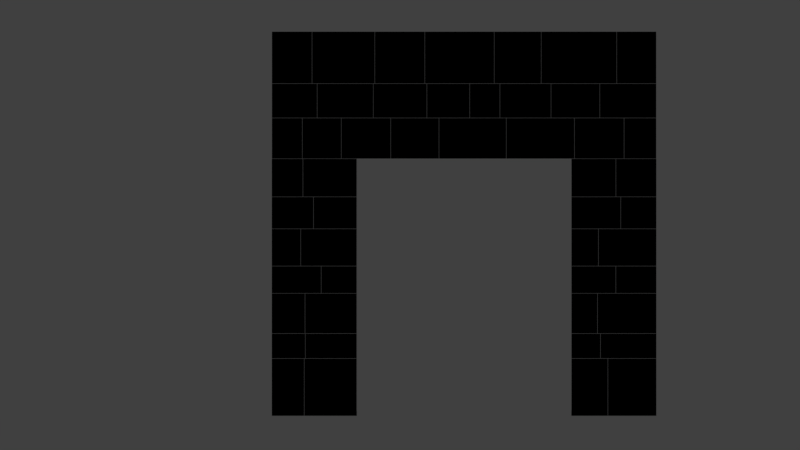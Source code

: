 # Source: Castleworks_Arch_Square.blend  (saved by Blender 2.79.0; exported with 4.5.12 LTS)
import bpy
from mathutils import Matrix  # noqa: F401  (used for matrix-valued properties, if any)

bpy.ops.wm.read_factory_settings(use_empty=True)
scene = bpy.context.scene
scene.name = 'Scene'

# ---- collections
col_collection_1 = bpy.data.collections.new('Collection 1'); scene.collection.children.link(col_collection_1)

# ---- materials (node trees are filled in below, after node groups)
mat_material_002 = bpy.data.materials.new('Material.002')
mat_material_002.alpha_threshold = 0.0
mat_material_002.diffuse_color = (0.0, 0.0, 0.0, 1.0)
mat_material_002.roughness = 0.5

# ---- material node trees

# ---- world
world_world = bpy.data.worlds.new('World'); scene.world = world_world
world_world.color = (0.05088, 0.05088, 0.05088)
world_world.use_sun_shadow = False
world_world.sun_shadow_jitter_overblur = 0.0
world_world.cycles.sampling_method = 'MANUAL'

# ---- cameras
cam_camera = bpy.data.cameras.new('Camera')
cam_camera.type = 'ORTHO'
cam_camera.clip_end = 100.0
cam_camera.lens = 35.0
cam_camera.sensor_width = 32.0
cam_camera.sensor_height = 18.0
cam_camera.ortho_scale = 31.21
cam_camera.dof.focus_distance = 0.0

# ---- lights
light_lamp = bpy.data.lights.new('Lamp', 'POINT')
light_lamp.transmission_factor = 0.0
light_lamp.cutoff_distance = 30.0
light_lamp.energy = 100.0
light_lamp.shadow_buffer_clip_start = 1.001
light_lamp.shadow_soft_size = 0.1
light_lamp.shadow_maximum_resolution = 0.006
light_lamp.use_absolute_resolution = True

# ---- meshes
me_wall_005 = bpy.data.meshes.new('Wall.005')
me_wall_005.from_pydata([(-1.685, -0.9963, 0.005), (-1.685, 0.9963, 0.005), (-1.685, 0.9963, 0.205), (-1.685, -0.9963, 0.205), (-1.695, -0.9963, 0.005), (-1.695, 0.9963, 0.005), (-1.695, 0.9963, 0.205), (-1.695, -0.9963, 0.205), (-5.0, -1.012, 0.005), (-5.0, 1.012, 0.005), (-5.0, 1.012, 2.237), (-5.0, -1.012, 2.237), (-3.742, -1.012, 0.005), (-3.742, 1.012, 0.005), (-3.742, 1.012, 2.237), (-3.742, -1.012, 2.237), (-3.732, -1.018, 0.005), (-3.732, 1.018, 0.005), (-3.732, 1.018, 2.237), (-3.732, -1.018, 2.237), (-1.94, -1.018, 0.005), (-1.69, 1.018, 0.005), (-1.69, 1.018, 2.237), (-1.94, -1.018, 2.237), (6.695, -1.008, 0.005), (6.695, 1.008, 0.005), (6.695, 1.008, 0.205), (6.695, -1.008, 0.205), (6.685, -1.008, 0.005), (6.685, 1.008, 0.005), (6.685, 1.008, 0.205), (6.685, -1.008, 0.205), (6.94, -0.9913, 0.005), (6.69, 0.9913, 0.005), (6.69, 0.9913, 2.237), (6.94, -0.9913, 2.237), (8.105, -0.9913, 0.005), (8.105, 0.9913, 0.005), (8.105, 0.9913, 2.237), (8.105, -0.9913, 2.237), (8.115, -0.9533, 0.005), (8.115, 0.9533, 0.005), (8.115, 0.9533, 2.237), (8.115, -0.9533, 2.237), (10.0, -0.9533, 0.005), (10.0, 0.9533, 0.005), (10.0, 0.9533, 2.237), (10.0, -0.9533, 2.237), (-5.0, -0.9821, 2.247), (-5.0, 0.9821, 2.247), (-5.0, 0.9821, 3.21), (-5.0, -0.9821, 3.21), (-3.7, -0.9821, 2.247), (-3.7, 0.9821, 2.247), (-3.7, 0.9821, 3.21), (-3.7, -0.9821, 3.21), (-3.69, -0.9908, 2.247), (-3.69, 0.9908, 2.247), (-3.69, 0.9908, 3.21), (-3.69, -0.9908, 3.21), (-1.94, -0.9908, 2.247), (-1.69, 0.9908, 2.247), (-1.69, 0.9908, 3.21), (-1.94, -0.9908, 3.21), (6.94, -1.046, 2.247), (6.69, 1.046, 2.247), (6.69, 1.046, 3.21), (6.94, -1.046, 3.21), (7.817, -1.046, 2.247), (7.817, 1.046, 2.247), (7.817, 1.046, 3.21), (7.817, -1.046, 3.21), (7.827, -1.043, 2.247), (7.827, 1.043, 2.247), (7.827, 1.043, 3.21), (7.827, -1.043, 3.21), (10.0, -1.043, 2.247), (10.0, 1.043, 2.247), (10.0, 1.043, 3.21), (10.0, -1.043, 3.21), (-5.0, -0.9858, 3.22), (-5.0, 0.9858, 3.22), (-5.0, 0.9858, 4.778), (-5.0, -0.9858, 4.778), (-3.711, -0.9858, 3.22), (-3.711, 0.9858, 3.22), (-3.711, 0.9858, 4.778), (-3.711, -0.9858, 4.778), (-3.701, -0.9714, 3.22), (-3.701, 0.9714, 3.22), (-3.701, 0.9714, 4.778), (-3.701, -0.9714, 4.778), (-1.94, -0.9714, 3.22), (-1.69, 0.9714, 3.22), (-1.69, 0.9714, 4.778), (-1.94, -0.9714, 4.778), (6.94, -0.9738, 3.22), (6.69, 0.9738, 3.22), (6.69, 0.9738, 4.778), (6.94, -0.9738, 4.778), (7.699, -0.9738, 3.22), (7.699, 0.9738, 3.22), (7.699, 0.9738, 4.778), (7.699, -0.9738, 4.778), (7.709, -1.005, 3.22), (7.709, 1.005, 3.22), (7.709, 1.005, 4.778), (7.709, -1.005, 4.778), (10.0, -1.005, 3.22), (10.0, 1.005, 3.22), (10.0, 1.005, 4.778), (10.0, -1.005, 4.778), (-5.0, -1.019, 4.788), (-5.0, 1.019, 4.788), (-5.0, 1.019, 5.841), (-5.0, -1.019, 5.841), (-3.079, -1.019, 4.788), (-3.079, 1.019, 4.788), (-3.079, 1.019, 5.841), (-3.079, -1.019, 5.841), (-3.069, -0.9992, 4.788), (-3.069, 0.9992, 4.788), (-3.069, 0.9992, 5.841), (-3.069, -0.9992, 5.841), (-1.94, -0.9992, 4.788), (-1.69, 0.9992, 4.788), (-1.69, 0.9992, 5.841), (-1.94, -0.9992, 5.841), (6.94, -0.9664, 4.788), (6.69, 0.9664, 4.788), (6.69, 0.9664, 5.841), (6.94, -0.9664, 5.841), (8.415, -0.9664, 4.788), (8.415, 0.9664, 4.788), (8.415, 0.9664, 5.841), (8.415, -0.9664, 5.841), (8.425, -1.011, 4.788), (8.425, 1.011, 4.788), (8.425, 1.011, 5.841), (8.425, -1.011, 5.841), (10.0, -1.011, 4.788), (10.0, 1.011, 4.788), (10.0, 1.011, 5.841), (10.0, -1.011, 5.841), (-5.0, -1.004, 5.851), (-5.0, 1.004, 5.851), (-5.0, 1.004, 7.295), (-5.0, -1.004, 7.295), (-3.878, -1.004, 5.851), (-3.878, 1.004, 5.851), (-3.878, 1.004, 7.295), (-3.878, -1.004, 7.295), (-3.868, -1.047, 5.851), (-3.868, 1.047, 5.851), (-3.868, 1.047, 7.295), (-3.868, -1.047, 7.295), (-1.94, -1.047, 5.851), (-1.69, 1.047, 5.851), (-1.69, 1.047, 7.295), (-1.94, -1.047, 7.295), (6.94, -0.9639, 5.851), (6.69, 0.9639, 5.851), (6.69, 0.9639, 7.295), (6.94, -0.9639, 7.295), (7.736, -0.9639, 5.851), (7.736, 0.9639, 5.851), (7.736, 0.9639, 7.295), (7.736, -0.9639, 7.295), (7.746, -1.03, 5.851), (7.746, 1.03, 5.851), (7.746, 1.03, 7.295), (7.746, -1.03, 7.295), (10.0, -1.03, 5.851), (10.0, 1.03, 5.851), (10.0, 1.03, 7.295), (10.0, -1.03, 7.295), (-5.0, -0.9813, 7.305), (-5.0, 0.9813, 7.305), (-5.0, 0.9813, 8.543), (-5.0, -0.9813, 8.543), (-3.379, -0.9813, 7.305), (-3.379, 0.9813, 7.305), (-3.379, 0.9813, 8.543), (-3.379, -0.9813, 8.543), (-3.369, -1.046, 7.305), (-3.369, 1.046, 7.305), (-3.369, 1.046, 8.543), (-3.369, -1.046, 8.543), (-1.94, -1.046, 7.305), (-1.69, 1.046, 7.305), (-1.69, 1.046, 8.543), (-1.94, -1.046, 8.543), (6.94, -0.9847, 7.305), (6.69, 0.9847, 7.305), (6.69, 0.9847, 8.543), (6.94, -0.9847, 8.543), (8.607, -0.9847, 7.305), (8.607, 0.9847, 7.305), (8.607, 0.9847, 8.543), (8.607, -0.9847, 8.543), (8.617, -0.9895, 7.305), (8.617, 0.9895, 7.305), (8.617, 0.9895, 8.543), (8.617, -0.9895, 8.543), (10.0, -0.9895, 7.305), (10.0, 0.9895, 7.305), (10.0, 0.9895, 8.543), (10.0, -0.9895, 8.543), (-5.0, -0.9921, 8.553), (-5.0, 0.9921, 8.553), (-5.0, 0.9921, 10.03), (-5.0, -0.9921, 10.03), (-3.792, -0.9921, 8.553), (-3.792, 0.9921, 8.553), (-3.792, 0.9921, 10.03), (-3.792, -0.9921, 10.03), (-3.782, -0.9614, 8.553), (-3.782, 0.9614, 8.553), (-3.782, 0.9614, 10.03), (-3.782, -0.9614, 10.03), (-1.94, -0.9614, 8.553), (-1.69, 0.9614, 8.553), (-1.69, 0.9614, 10.03), (-1.94, -0.9614, 10.03), (6.94, -1.021, 8.553), (6.69, 1.021, 8.553), (6.69, 1.021, 10.03), (6.94, -1.021, 10.03), (8.418, -1.021, 8.553), (8.418, 1.021, 8.553), (8.418, 1.021, 10.03), (8.418, -1.021, 10.03), (8.428, -1.018, 8.553), (8.428, 1.018, 8.553), (8.428, 1.018, 10.03), (8.428, -1.018, 10.03), (10.0, -1.018, 8.553), (10.0, 1.018, 8.553), (10.0, 1.018, 10.03), (10.0, -1.018, 10.03), (-4.995, -1.042, 10.04), (-4.995, 1.042, 10.04), (-4.995, 1.042, 11.62), (-4.995, -1.042, 11.62), (-3.816, -1.042, 10.04), (-3.816, 1.042, 10.04), (-3.816, 1.042, 11.62), (-3.816, -1.042, 11.62), (8.747, -0.9717, 10.04), (8.747, 0.9717, 10.04), (8.747, 0.9717, 11.62), (8.747, -0.9717, 11.62), (9.995, -0.9717, 10.04), (9.995, 0.9717, 10.04), (9.995, 0.9717, 11.62), (9.995, -0.9717, 11.62), (-3.806, -0.954, 10.04), (-3.806, 0.954, 10.04), (-3.806, 0.954, 11.62), (-3.806, -0.954, 11.62), (-2.296, -0.954, 10.04), (-2.296, 0.954, 10.04), (-2.296, 0.954, 11.62), (-2.296, -0.954, 11.62), (-2.286, -0.9771, 10.04), (-2.286, 0.9771, 10.04), (-2.286, 0.9771, 11.62), (-2.286, -0.9771, 11.62), (-0.3668, -0.9771, 10.04), (-0.3668, 0.9771, 10.04), (-0.3668, 0.9771, 11.62), (-0.3668, -0.9771, 11.62), (-0.3568, -1.039, 10.04), (-0.3568, 1.039, 10.04), (-0.3568, 1.039, 11.62), (-0.3568, -1.039, 11.62), (1.516, -1.039, 10.04), (1.516, 1.039, 10.04), (1.516, 1.039, 11.62), (1.516, -1.039, 11.62), (1.526, -0.9963, 10.04), (1.526, 0.9963, 10.04), (1.526, 0.9963, 11.62), (1.526, -0.9963, 11.62), (4.141, -0.9963, 10.04), (4.141, 0.9963, 10.04), (4.141, 0.9963, 11.62), (4.141, -0.9963, 11.62), (4.151, -0.9687, 10.04), (4.151, 0.9687, 10.04), (4.151, 0.9687, 11.62), (4.151, -0.9687, 11.62), (6.801, -0.9687, 10.04), (6.801, 0.9687, 10.04), (6.801, 0.9687, 11.62), (6.801, -0.9687, 11.62), (6.811, -0.9615, 10.04), (6.811, 0.9615, 10.04), (6.811, 0.9615, 11.62), (6.811, -0.9615, 11.62), (8.737, -0.9615, 10.04), (8.737, 0.9615, 10.04), (8.737, 0.9615, 11.62), (8.737, -0.9615, 11.62), (-4.995, -1.011, 11.63), (-4.995, 1.011, 11.63), (-4.995, 1.011, 12.96), (-4.995, -1.011, 12.96), (-3.236, -1.011, 11.63), (-3.236, 1.011, 11.63), (-3.236, 1.011, 12.96), (-3.236, -1.011, 12.96), (7.799, -0.9548, 11.63), (7.799, 0.9548, 11.63), (7.799, 0.9548, 12.96), (7.799, -0.9548, 12.96), (9.995, -0.9548, 11.63), (9.995, 0.9548, 11.63), (9.995, 0.9548, 12.96), (9.995, -0.9548, 12.96), (-3.226, -0.9713, 11.63), (-3.226, 0.9713, 11.63), (-3.226, 0.9713, 12.96), (-3.226, -0.9713, 12.96), (-1.047, -0.9713, 11.63), (-1.047, 0.9713, 11.63), (-1.047, 0.9713, 12.96), (-1.047, -0.9713, 12.96), (-1.037, -0.9562, 11.63), (-1.037, 0.9562, 11.63), (-1.037, 0.9562, 12.96), (-1.037, -0.9562, 12.96), (1.044, -0.9562, 11.63), (1.044, 0.9562, 11.63), (1.044, 0.9562, 12.96), (1.044, -0.9562, 12.96), (1.054, -0.969, 11.63), (1.054, 0.969, 11.63), (1.054, 0.969, 12.96), (1.054, -0.969, 12.96), (2.714, -0.969, 11.63), (2.714, 0.969, 11.63), (2.714, 0.969, 12.96), (2.714, -0.969, 12.96), (2.724, -1.043, 11.63), (2.724, 1.043, 11.63), (2.724, 1.043, 12.96), (2.724, -1.043, 12.96), (3.893, -1.043, 11.63), (3.893, 1.043, 11.63), (3.893, 1.043, 12.96), (3.893, -1.043, 12.96), (3.903, -0.9676, 11.63), (3.903, 0.9676, 11.63), (3.903, 0.9676, 12.96), (3.903, -0.9676, 12.96), (5.887, -0.9676, 11.63), (5.887, 0.9676, 11.63), (5.887, 0.9676, 12.96), (5.887, -0.9676, 12.96), (5.897, -0.9915, 11.63), (5.897, 0.9915, 11.63), (5.897, 0.9915, 12.96), (5.897, -0.9915, 12.96), (7.789, -0.9915, 11.63), (7.789, 0.9915, 11.63), (7.789, 0.9915, 12.96), (7.789, -0.9915, 12.96), (-4.995, -1.017, 12.97), (-4.995, 1.017, 12.97), (-4.995, 1.017, 14.99), (-4.995, -1.017, 14.99), (-3.437, -1.017, 12.97), (-3.437, 1.017, 12.97), (-3.437, 1.017, 14.99), (-3.437, -1.017, 14.99), (8.46, -1.004, 12.97), (8.46, 1.004, 12.97), (8.46, 1.004, 14.99), (8.46, -1.004, 14.99), (9.995, -1.004, 12.97), (9.995, 1.004, 12.97), (9.995, 1.004, 14.99), (9.995, -1.004, 14.99), (-3.427, -1.027, 12.97), (-3.427, 1.027, 12.97), (-3.427, 1.027, 14.99), (-3.427, -1.027, 14.99), (-0.9886, -1.027, 12.97), (-0.9886, 1.027, 12.97), (-0.9886, 1.027, 14.99), (-0.9886, -1.027, 14.99), (-0.9786, -1.045, 12.97), (-0.9786, 1.045, 12.97), (-0.9786, 1.045, 14.99), (-0.9786, -1.045, 14.99), (0.9628, -1.045, 12.97), (0.9628, 1.045, 12.97), (0.9628, 1.045, 14.99), (0.9628, -1.045, 14.99), (0.9728, -0.9529, 12.97), (0.9728, 0.9529, 12.97), (0.9728, 0.9529, 14.99), (0.9728, -0.9529, 14.99), (3.671, -0.9529, 12.97), (3.671, 0.9529, 12.97), (3.671, 0.9529, 14.99), (3.671, -0.9529, 14.99), (3.681, -0.9872, 12.97), (3.681, 0.9872, 12.97), (3.681, 0.9872, 14.99), (3.681, -0.9872, 14.99), (5.504, -0.9872, 12.97), (5.504, 0.9872, 12.97), (5.504, 0.9872, 14.99), (5.504, -0.9872, 14.99), (5.514, -1.028, 12.97), (5.514, 1.028, 12.97), (5.514, 1.028, 14.99), (5.514, -1.028, 14.99), (8.45, -1.028, 12.97), (8.45, 1.028, 12.97), (8.45, 1.028, 14.99), (8.45, -1.028, 14.99)], [], [(0, 3, 2, 1), (0, 1, 5, 4), (1, 2, 6, 5), (2, 3, 7, 6), (3, 0, 4, 7), (4, 5, 6, 7), (8, 11, 10, 9), (8, 9, 13, 12), (9, 10, 14, 13), (10, 11, 15, 14), (11, 8, 12, 15), (12, 13, 14, 15), (16, 19, 18, 17), (16, 17, 21, 20), (17, 18, 22, 21), (18, 19, 23, 22), (19, 16, 20, 23), (20, 21, 22, 23), (24, 27, 26, 25), (24, 25, 29, 28), (25, 26, 30, 29), (26, 27, 31, 30), (27, 24, 28, 31), (28, 29, 30, 31), (32, 35, 34, 33), (32, 33, 37, 36), (33, 34, 38, 37), (34, 35, 39, 38), (35, 32, 36, 39), (36, 37, 38, 39), (40, 43, 42, 41), (40, 41, 45, 44), (41, 42, 46, 45), (42, 43, 47, 46), (43, 40, 44, 47), (44, 45, 46, 47), (48, 51, 50, 49), (48, 49, 53, 52), (49, 50, 54, 53), (50, 51, 55, 54), (51, 48, 52, 55), (52, 53, 54, 55), (56, 59, 58, 57), (56, 57, 61, 60), (57, 58, 62, 61), (58, 59, 63, 62), (59, 56, 60, 63), (60, 61, 62, 63), (64, 67, 66, 65), (64, 65, 69, 68), (65, 66, 70, 69), (66, 67, 71, 70), (67, 64, 68, 71), (68, 69, 70, 71), (72, 75, 74, 73), (72, 73, 77, 76), (73, 74, 78, 77), (74, 75, 79, 78), (75, 72, 76, 79), (76, 77, 78, 79), (80, 83, 82, 81), (80, 81, 85, 84), (81, 82, 86, 85), (82, 83, 87, 86), (83, 80, 84, 87), (84, 85, 86, 87), (88, 91, 90, 89), (88, 89, 93, 92), (89, 90, 94, 93), (90, 91, 95, 94), (91, 88, 92, 95), (92, 93, 94, 95), (96, 99, 98, 97), (96, 97, 101, 100), (97, 98, 102, 101), (98, 99, 103, 102), (99, 96, 100, 103), (100, 101, 102, 103), (104, 107, 106, 105), (104, 105, 109, 108), (105, 106, 110, 109), (106, 107, 111, 110), (107, 104, 108, 111), (108, 109, 110, 111), (112, 115, 114, 113), (112, 113, 117, 116), (113, 114, 118, 117), (114, 115, 119, 118), (115, 112, 116, 119), (116, 117, 118, 119), (120, 123, 122, 121), (120, 121, 125, 124), (121, 122, 126, 125), (122, 123, 127, 126), (123, 120, 124, 127), (124, 125, 126, 127), (128, 131, 130, 129), (128, 129, 133, 132), (129, 130, 134, 133), (130, 131, 135, 134), (131, 128, 132, 135), (132, 133, 134, 135), (136, 139, 138, 137), (136, 137, 141, 140), (137, 138, 142, 141), (138, 139, 143, 142), (139, 136, 140, 143), (140, 141, 142, 143), (144, 147, 146, 145), (144, 145, 149, 148), (145, 146, 150, 149), (146, 147, 151, 150), (147, 144, 148, 151), (148, 149, 150, 151), (152, 155, 154, 153), (152, 153, 157, 156), (153, 154, 158, 157), (154, 155, 159, 158), (155, 152, 156, 159), (156, 157, 158, 159), (160, 163, 162, 161), (160, 161, 165, 164), (161, 162, 166, 165), (162, 163, 167, 166), (163, 160, 164, 167), (164, 165, 166, 167), (168, 171, 170, 169), (168, 169, 173, 172), (169, 170, 174, 173), (170, 171, 175, 174), (171, 168, 172, 175), (172, 173, 174, 175), (176, 179, 178, 177), (176, 177, 181, 180), (177, 178, 182, 181), (178, 179, 183, 182), (179, 176, 180, 183), (180, 181, 182, 183), (184, 187, 186, 185), (184, 185, 189, 188), (185, 186, 190, 189), (186, 187, 191, 190), (187, 184, 188, 191), (188, 189, 190, 191), (192, 195, 194, 193), (192, 193, 197, 196), (193, 194, 198, 197), (194, 195, 199, 198), (195, 192, 196, 199), (196, 197, 198, 199), (200, 203, 202, 201), (200, 201, 205, 204), (201, 202, 206, 205), (202, 203, 207, 206), (203, 200, 204, 207), (204, 205, 206, 207), (208, 211, 210, 209), (208, 209, 213, 212), (209, 210, 214, 213), (210, 211, 215, 214), (211, 208, 212, 215), (212, 213, 214, 215), (216, 219, 218, 217), (216, 217, 221, 220), (217, 218, 222, 221), (218, 219, 223, 222), (219, 216, 220, 223), (220, 221, 222, 223), (224, 227, 226, 225), (224, 225, 229, 228), (225, 226, 230, 229), (226, 227, 231, 230), (227, 224, 228, 231), (228, 229, 230, 231), (232, 235, 234, 233), (232, 233, 237, 236), (233, 234, 238, 237), (234, 235, 239, 238), (235, 232, 236, 239), (236, 237, 238, 239), (240, 243, 242, 241), (240, 241, 245, 244), (241, 242, 246, 245), (242, 243, 247, 246), (243, 240, 244, 247), (244, 245, 246, 247), (248, 251, 250, 249), (248, 249, 253, 252), (249, 250, 254, 253), (250, 251, 255, 254), (251, 248, 252, 255), (252, 253, 254, 255), (256, 259, 258, 257), (256, 257, 261, 260), (257, 258, 262, 261), (258, 259, 263, 262), (259, 256, 260, 263), (260, 261, 262, 263), (264, 267, 266, 265), (264, 265, 269, 268), (265, 266, 270, 269), (266, 267, 271, 270), (267, 264, 268, 271), (268, 269, 270, 271), (272, 275, 274, 273), (272, 273, 277, 276), (273, 274, 278, 277), (274, 275, 279, 278), (275, 272, 276, 279), (276, 277, 278, 279), (280, 283, 282, 281), (280, 281, 285, 284), (281, 282, 286, 285), (282, 283, 287, 286), (283, 280, 284, 287), (284, 285, 286, 287), (288, 291, 290, 289), (288, 289, 293, 292), (289, 290, 294, 293), (290, 291, 295, 294), (291, 288, 292, 295), (292, 293, 294, 295), (296, 299, 298, 297), (296, 297, 301, 300), (297, 298, 302, 301), (298, 299, 303, 302), (299, 296, 300, 303), (300, 301, 302, 303), (304, 307, 306, 305), (304, 305, 309, 308), (305, 306, 310, 309), (306, 307, 311, 310), (307, 304, 308, 311), (308, 309, 310, 311), (312, 315, 314, 313), (312, 313, 317, 316), (313, 314, 318, 317), (314, 315, 319, 318), (315, 312, 316, 319), (316, 317, 318, 319), (320, 323, 322, 321), (320, 321, 325, 324), (321, 322, 326, 325), (322, 323, 327, 326), (323, 320, 324, 327), (324, 325, 326, 327), (328, 331, 330, 329), (328, 329, 333, 332), (329, 330, 334, 333), (330, 331, 335, 334), (331, 328, 332, 335), (332, 333, 334, 335), (336, 339, 338, 337), (336, 337, 341, 340), (337, 338, 342, 341), (338, 339, 343, 342), (339, 336, 340, 343), (340, 341, 342, 343), (344, 347, 346, 345), (344, 345, 349, 348), (345, 346, 350, 349), (346, 347, 351, 350), (347, 344, 348, 351), (348, 349, 350, 351), (352, 355, 354, 353), (352, 353, 357, 356), (353, 354, 358, 357), (354, 355, 359, 358), (355, 352, 356, 359), (356, 357, 358, 359), (360, 363, 362, 361), (360, 361, 365, 364), (361, 362, 366, 365), (362, 363, 367, 366), (363, 360, 364, 367), (364, 365, 366, 367), (368, 371, 370, 369), (368, 369, 373, 372), (369, 370, 374, 373), (370, 371, 375, 374), (371, 368, 372, 375), (372, 373, 374, 375), (376, 379, 378, 377), (376, 377, 381, 380), (377, 378, 382, 381), (378, 379, 383, 382), (379, 376, 380, 383), (380, 381, 382, 383), (384, 387, 386, 385), (384, 385, 389, 388), (385, 386, 390, 389), (386, 387, 391, 390), (387, 384, 388, 391), (388, 389, 390, 391), (392, 395, 394, 393), (392, 393, 397, 396), (393, 394, 398, 397), (394, 395, 399, 398), (395, 392, 396, 399), (396, 397, 398, 399), (400, 403, 402, 401), (400, 401, 405, 404), (401, 402, 406, 405), (402, 403, 407, 406), (403, 400, 404, 407), (404, 405, 406, 407), (408, 411, 410, 409), (408, 409, 413, 412), (409, 410, 414, 413), (410, 411, 415, 414), (411, 408, 412, 415), (412, 413, 414, 415), (416, 419, 418, 417), (416, 417, 421, 420), (417, 418, 422, 421), (418, 419, 423, 422), (419, 416, 420, 423), (420, 421, 422, 423)])
_uv = me_wall_005.uv_layers.new(name='UVMap')
_uv.uv.foreach_set('vector', [0.06017, 0.63, 0.05422, 0.63, 0.05422, 0.5708, 0.06017, 0.5708, 0.1783, 0.1674, 0.1783, 0.2265, 0.1781, 0.2265, 0.1781, 0.1674, 0.123, 0.08607, 0.123, 0.08013, 0.1233, 0.08013, 0.1233, 0.08607, 0.1786, 0.1674, 0.1786, 0.2265, 0.1783, 0.2265, 0.1783, 0.1674, 0.1236, 0.08013, 0.1236, 0.08607, 0.1233, 0.08607, 0.1233, 0.08013, 0.06204, 0.3846, 0.06204, 0.4437, 0.05609, 0.4437, 0.05609, 0.3846, 0.359, 0.3716, 0.359, 0.3053, 0.4192, 0.3053, 0.4192, 0.3716, 0.8931, 0.5082, 0.8931, 0.5683, 0.8557, 0.5683, 0.8557, 0.5082, 0.8236, 0.08157, 0.8236, 0.1479, 0.7862, 0.1479, 0.7862, 0.08157, 0.8879, 0.1524, 0.8879, 0.2126, 0.8504, 0.2126, 0.8504, 0.1524, 0.8229, 0.0, 0.8229, 0.06628, 0.7855, 0.06628, 0.7855, 7.08e-09, 0.419, 0.2312, 0.3588, 0.2312, 0.3588, 0.1649, 0.419, 0.1649, 0.1208, 0.3807, 0.1208, 0.3144, 0.1813, 0.3144, 0.1813, 0.3807, 0.2981, 0.4987, 0.2375, 0.4987, 0.2375, 0.438, 0.2981, 0.4455, 0.2982, 0.3716, 0.2982, 0.3053, 0.359, 0.3053, 0.359, 0.3716, 0.3588, 0.4943, 0.2982, 0.4943, 0.2982, 0.4411, 0.3588, 0.4337, 0.2353, 0.2475, 0.2353, 0.3138, 0.182, 0.3138, 0.182, 0.2475, 0.2375, 0.3097, 0.2982, 0.3097, 0.2982, 0.376, 0.2375, 0.376, 0.3663, 0.4315, 0.3604, 0.4315, 0.3604, 0.3716, 0.3663, 0.3716, 0.1778, 0.1674, 0.1778, 0.2272, 0.1775, 0.2272, 0.1775, 0.1674, 0.1227, 0.08607, 0.1227, 0.08013, 0.123, 0.08013, 0.123, 0.08607, 0.1781, 0.1674, 0.1781, 0.2272, 0.1778, 0.2272, 0.1778, 0.1674, 0.1227, 0.08013, 0.1227, 0.08607, 0.1224, 0.08607, 0.1224, 0.08013, 0.3723, 0.3716, 0.3723, 0.4315, 0.3663, 0.4315, 0.3663, 0.3716, 0.1204, 0.2531, 0.1204, 0.3194, 0.06128, 0.3194, 0.06128, 0.2531, 0.7939, 0.8176, 0.7864, 0.7587, 0.8285, 0.7587, 0.8285, 0.8176, 0.6744, 0.3716, 0.6744, 0.3053, 0.7165, 0.3053, 0.7165, 0.3716, 0.7858, 0.505, 0.7933, 0.4461, 0.8279, 0.4461, 0.8279, 0.505, 0.8632, 0.7587, 0.8632, 0.825, 0.8285, 0.825, 0.8285, 0.7587, 0.3638, 0.08722, 0.4228, 0.08722, 0.4228, 0.1535, 0.3638, 0.1535, 0.4214, 9.888e-09, 0.4214, 0.06628, 0.3647, 0.06628, 0.3647, 0.0, 0.5925, 0.5027, 0.5925, 0.4461, 0.6486, 0.4461, 0.6486, 0.5027, 0.1813, 0.3807, 0.1813, 0.3144, 0.2374, 0.3144, 0.2374, 0.3807, 0.5785, 0.209, 0.5785, 0.1524, 0.6346, 0.1524, 0.6346, 0.209, 0.05609, 0.3846, 0.05609, 0.4509, 0.0, 0.4509, 0.0, 0.3846, 0.1204, 0.3857, 0.06366, 0.3857, 0.06366, 0.3194, 0.1204, 0.3194, 0.8572, 0.9813, 0.8285, 0.9813, 0.8285, 0.923, 0.8572, 0.923, 0.8453, 0.3637, 0.8453, 0.3053, 0.884, 0.3053, 0.884, 0.3637, 0.9712, 0.6965, 0.9999, 0.6965, 0.9999, 0.7351, 0.9712, 0.7351, 0.7864, 0.8759, 0.7864, 0.8176, 0.8251, 0.8176, 0.8251, 0.8759, 0.998, 0.8602, 0.9693, 0.8602, 0.9693, 0.8216, 0.998, 0.8216, 0.8098, 0.9226, 0.8098, 0.9809, 0.7812, 0.9809, 0.7812, 0.9226, 0.2371, 0.9813, 0.2084, 0.9813, 0.2084, 0.9224, 0.2371, 0.9224, 0.1208, 0.5058, 0.1797, 0.5058, 0.1797, 0.5652, 0.1208, 0.5578, 0.9821, 0.2118, 0.9534, 0.2118, 0.9534, 0.1524, 0.9821, 0.1524, 0.4782, 0.5649, 0.4192, 0.5649, 0.4192, 0.5129, 0.4782, 0.5055, 0.9613, 0.5082, 0.9899, 0.5082, 0.9899, 0.5602, 0.9613, 0.5602, 0.1797, 0.9814, 0.1797, 0.9224, 0.2084, 0.9224, 0.2084, 0.9814, 0.9658, 0.6336, 0.9371, 0.6336, 0.9371, 0.5713, 0.9658, 0.5713, 0.9089, 0.1437, 0.9015, 0.08157, 0.935, 0.08157, 0.935, 0.1437, 0.6463, 0.9628, 0.675, 0.9628, 0.675, 0.9963, 0.6463, 0.9963, 0.8946, 0.4384, 0.902, 0.3763, 0.9281, 0.3763, 0.9281, 0.4384, 0.0612, 0.924, 0.0612, 0.9526, 0.03509, 0.9526, 0.03509, 0.924, 0.9693, 0.8216, 0.9693, 0.8837, 0.9406, 0.8837, 0.9406, 0.8216, 0.972, 0.9457, 0.9433, 0.9457, 0.9433, 0.8837, 0.972, 0.8837, 0.06209, 0.3846, 1.064e-08, 0.3846, 0.0, 0.3201, 0.06209, 0.3201, 0.9247, 0.1524, 0.9534, 0.1524, 0.9534, 0.2169, 0.9247, 0.2169, 0.4201, 0.3018, 0.358, 0.3018, 0.358, 0.2373, 0.4201, 0.2373, 0.9568, 0.4408, 0.9281, 0.4408, 0.9281, 0.3763, 0.9568, 0.3763, 0.9425, 0.7585, 0.9425, 0.6965, 0.9712, 0.6965, 0.9712, 0.7585, 0.2261, 0.7435, 0.1797, 0.7435, 0.1797, 0.685, 0.2261, 0.685, 0.8631, 0.1401, 0.8631, 0.08157, 0.9015, 0.08157, 0.9015, 0.1401, 0.4192, 0.9574, 0.4192, 0.9111, 0.4575, 0.9111, 0.4575, 0.9574, 0.8562, 0.4348, 0.8562, 0.3763, 0.8946, 0.3763, 0.8946, 0.4348, 0.6847, 0.9165, 0.6847, 0.9628, 0.6463, 0.9628, 0.6463, 0.9165, 0.1671, 0.6849, 0.1671, 0.7435, 0.1208, 0.7435, 0.1208, 0.6849, 0.7869, 0.295, 0.7406, 0.295, 0.7406, 0.2373, 0.7869, 0.2373, 0.06271, 0.5129, 0.1205, 0.5129, 0.1205, 0.5726, 0.06271, 0.5652, 0.3446, 0.7317, 0.2982, 0.7317, 0.2982, 0.672, 0.3446, 0.672, 3.547e-09, 0.5111, 0.0578, 0.5111, 0.0578, 0.5634, 0.0, 0.5708, 0.4655, 0.8524, 0.4192, 0.8524, 0.4192, 0.8001, 0.4655, 0.8001, 0.7766, 0.5082, 0.7766, 0.566, 0.7303, 0.566, 0.7303, 0.5082, 0.6927, 0.7525, 0.6463, 0.7525, 0.6463, 0.6945, 0.6927, 0.6945, 0.9576, 0.3632, 0.9501, 0.3053, 0.9802, 0.3053, 0.9802, 0.3632, 0.9672, 0.4923, 0.9672, 0.4461, 0.9973, 0.4461, 0.9973, 0.4923, 0.9476, 0.05784, 0.955, 7.08e-09, 0.9776, 0.0, 0.9776, 0.05784, 0.06211, 0.7491, 0.06211, 0.7954, 0.03952, 0.7954, 0.03952, 0.7491, 0.7165, 0.3632, 0.7165, 0.3053, 0.7628, 0.3053, 0.7628, 0.3632, 0.7396, 0.6359, 0.6932, 0.6359, 0.6932, 0.5762, 0.7396, 0.5762, 0.3588, 0.2329, 0.299, 0.2329, 0.299, 0.1649, 0.3588, 0.1649, 0.6404, 0.4443, 0.594, 0.4443, 0.594, 0.3763, 0.6404, 0.3763, 0.358, 0.3053, 0.2982, 0.3053, 0.2982, 0.2373, 0.358, 0.2373, 0.6404, 0.5762, 0.594, 0.5762, 0.594, 0.5082, 0.6404, 0.5082, 0.2839, 0.6768, 0.2839, 0.7364, 0.2375, 0.7364, 0.2375, 0.6768, 0.9375, 0.6948, 0.9062, 0.6948, 0.9062, 0.6342, 0.9375, 0.6342, 0.3595, 0.5711, 0.3595, 0.5106, 0.4166, 0.5106, 0.4166, 0.5711, 0.9361, 0.7587, 0.9674, 0.7587, 0.9674, 0.8157, 0.9361, 0.8157, 0.5131, 0.3659, 0.5131, 0.3053, 0.5702, 0.3053, 0.5702, 0.3659, 0.9672, 0.5031, 0.9359, 0.5031, 0.9359, 0.4461, 0.9672, 0.4461, 0.9371, 0.5713, 0.9371, 0.6319, 0.9058, 0.6319, 0.9058, 0.5713, 0.9501, 0.3647, 0.9188, 0.3647, 0.9188, 0.3053, 0.9501, 0.3053, 0.5827, 0.7994, 0.5827, 0.8588, 0.5417, 0.8588, 0.5491, 0.7994, 0.9687, 0.2373, 1.0, 0.2373, 1.0, 0.2783, 0.9687, 0.2783, 0.2786, 0.7931, 0.2786, 0.8524, 0.245, 0.8524, 0.2375, 0.7931, 0.9349, 0.07742, 0.9036, 0.07742, 0.9036, 0.04388, 0.9349, 0.04388, 0.9433, 0.8837, 0.9433, 0.9432, 0.912, 0.9432, 0.912, 0.8837, 0.9613, 0.5657, 0.9299, 0.5657, 0.9299, 0.5082, 0.9613, 0.5082, 0.2814, 0.6194, 0.2888, 0.6768, 0.2375, 0.6768, 0.2375, 0.6194, 0.3595, 0.9247, 0.3908, 0.9247, 0.3908, 0.9759, 0.3595, 0.9759, 0.2982, 0.672, 0.3056, 0.6146, 0.3495, 0.6146, 0.3495, 0.672, 0.9987, 0.8025, 0.9674, 0.8025, 0.9674, 0.7587, 0.9987, 0.7587, 0.9663, 0.08157, 0.9663, 0.139, 0.935, 0.139, 0.935, 0.08157, 0.9093, 0.8237, 0.9406, 0.8237, 0.9406, 0.8837, 0.9093, 0.8837, 0.06271, 0.6913, 0.06271, 0.6313, 0.1096, 0.6313, 0.1096, 0.6913, 0.9971, 0.6181, 0.9658, 0.6181, 0.9658, 0.5713, 0.9971, 0.5713, 0.6463, 0.6363, 0.6463, 0.5762, 0.6932, 0.5762, 0.6932, 0.6363, 0.9433, 0.99, 0.912, 0.99, 0.912, 0.9432, 0.9433, 0.9432, 0.9062, 0.2973, 0.9062, 0.2373, 0.9375, 0.2373, 0.9375, 0.2973, 0.7375, 0.8134, 0.6946, 0.8134, 0.6946, 0.7537, 0.7375, 0.7537, 0.9359, 0.4461, 0.9359, 0.5057, 0.9025, 0.5057, 0.9025, 0.4461, 0.9663, 0.1244, 0.9663, 0.08157, 0.9997, 0.08157, 0.9997, 0.1244, 0.9361, 0.7587, 0.9361, 0.8183, 0.9027, 0.8183, 0.9027, 0.7587, 0.3316, 0.9522, 0.3316, 0.995, 0.2982, 0.995, 0.2982, 0.9522, 0.6893, 0.7525, 0.6893, 0.8121, 0.6463, 0.8121, 0.6463, 0.7525, 0.7845, 0.7587, 0.7415, 0.7587, 0.7415, 0.6965, 0.7845, 0.6965, 0.3647, 0.06469, 0.3024, 0.06469, 0.3024, 0.0, 0.3647, 0.007424, 0.7245, 0.2171, 0.6815, 0.2171, 0.6815, 0.1524, 0.7245, 0.1524, 0.3638, 0.1519, 0.3016, 0.1519, 0.3016, 0.09464, 0.3638, 0.08722, 0.8299, 0.2946, 0.7869, 0.2946, 0.7869, 0.2373, 0.8299, 0.2373, 0.7402, 0.6965, 0.7402, 0.6342, 0.7832, 0.6342, 0.7832, 0.6965, 0.8295, 0.6336, 0.7865, 0.6336, 0.7865, 0.5762, 0.8295, 0.5762, 0.945, 0.2946, 0.9375, 0.2373, 0.9687, 0.2373, 0.9687, 0.2946, 0.9998, 0.6342, 0.9998, 0.6771, 0.9686, 0.6771, 0.9686, 0.6342, 0.9375, 0.6915, 0.9449, 0.6342, 0.9686, 0.6342, 0.9686, 0.6915, 0.2981, 0.8524, 0.2981, 0.8953, 0.2744, 0.8953, 0.2744, 0.8524, 0.2982, 0.8456, 0.2982, 0.7884, 0.3412, 0.7884, 0.3412, 0.8456, 0.2227, 0.8047, 0.1797, 0.8047, 0.1797, 0.7435, 0.2227, 0.7435, 0.182, 0.3144, 0.1208, 0.3144, 0.1208, 0.2475, 0.182, 0.2475, 0.6404, 0.5082, 0.6833, 0.5082, 0.6833, 0.5751, 0.6404, 0.5751, 0.06128, 0.3201, 1.064e-08, 0.3201, 0.0, 0.2531, 0.06128, 0.2531, 0.6833, 0.4432, 0.6404, 0.4432, 0.6404, 0.3763, 0.6833, 0.3763, 0.7628, 0.3665, 0.7628, 0.3053, 0.8058, 0.3053, 0.8058, 0.3665, 0.9247, 0.2107, 0.8879, 0.2107, 0.8879, 0.1524, 0.9247, 0.1524, 0.6467, 0.2956, 0.6467, 0.2373, 0.6949, 0.2373, 0.6949, 0.2956, 0.5417, 0.9172, 0.5785, 0.9172, 0.5785, 0.9654, 0.5417, 0.9654, 0.6463, 0.6945, 0.6463, 0.6363, 0.6946, 0.6363, 0.6946, 0.6945, 0.7314, 0.9659, 0.6946, 0.9659, 0.6946, 0.9177, 0.7314, 0.9177, 0.5164, 0.8605, 0.5164, 0.9187, 0.4796, 0.9187, 0.4796, 0.8605, 0.8667, 0.2995, 0.8299, 0.2995, 0.8299, 0.2373, 0.8667, 0.2373, 0.6244, 0.3675, 0.6244, 0.3053, 0.6744, 0.3053, 0.667, 0.3675, 0.2982, 0.9023, 0.335, 0.9023, 0.335, 0.9522, 0.2982, 0.9522, 0.599, 0.1494, 0.599, 0.08722, 0.6415, 0.08722, 0.6489, 0.1494, 0.9093, 0.9755, 0.8725, 0.9755, 0.8725, 0.933, 0.9093, 0.933, 0.8663, 0.5713, 0.8663, 0.6336, 0.8295, 0.6336, 0.8295, 0.5713, 0.2744, 0.9111, 0.2375, 0.9111, 0.2375, 0.8524, 0.2744, 0.8524, 0.3056, 0.6146, 0.2982, 0.5561, 0.3552, 0.5561, 0.3552, 0.6146, 0.9299, 0.5651, 0.8931, 0.5651, 0.8931, 0.5082, 0.9299, 0.5082, 0.5419, 0.1457, 0.5494, 0.08722, 0.599, 0.08722, 0.599, 0.1457, 0.2744, 0.9606, 0.2375, 0.9606, 0.2375, 0.9111, 0.2744, 0.9111, 0.5417, 0.9172, 0.5417, 0.8588, 0.5785, 0.8588, 0.5785, 0.9172, 0.4192, 0.8524, 0.456, 0.8524, 0.456, 0.9111, 0.4192, 0.9111, 0.4796, 0.8605, 0.4796, 0.8017, 0.5207, 0.8017, 0.5207, 0.8605, 0.9936, 0.4173, 0.9568, 0.4173, 0.9568, 0.3763, 0.9936, 0.3763, 0.8229, 0.05877, 0.8229, 1.062e-08, 0.8641, 0.0, 0.8641, 0.05877, 0.9801, 0.9868, 0.9433, 0.9868, 0.9433, 0.9457, 0.9801, 0.9457, 0.9093, 0.825, 0.9093, 0.8837, 0.8725, 0.8837, 0.8725, 0.825, 0.1067, 0.8078, 0.06271, 0.8078, 0.06271, 0.7488, 0.1067, 0.7488, 0.594, 0.927, 0.594, 0.8681, 0.63, 0.8681, 0.63, 0.927, 0.7415, 0.9689, 0.7415, 0.925, 0.7775, 0.925, 0.7775, 0.9689, 0.3595, 0.9247, 0.3595, 0.8657, 0.3954, 0.8657, 0.3954, 0.9247, 0.63, 0.927, 0.63, 0.9709, 0.594, 0.9709, 0.594, 0.927, 0.4034, 0.7479, 0.4034, 0.8068, 0.3595, 0.8068, 0.3595, 0.7479, 0.8284, 0.7536, 0.7845, 0.7536, 0.7845, 0.6965, 0.8284, 0.6965, 0.5368, 0.5082, 0.4796, 0.5082, 0.4796, 0.4461, 0.5368, 0.4535, 0.7389, 0.5082, 0.6949, 0.5082, 0.6949, 0.4461, 0.7389, 0.4461, 0.4805, 0.2373, 0.5377, 0.2373, 0.5377, 0.292, 0.4805, 0.2994, 0.1647, 0.8586, 0.1208, 0.8586, 0.1208, 0.804, 0.1647, 0.804, 0.8271, 0.6342, 0.8271, 0.6915, 0.7832, 0.6915, 0.7832, 0.6342, 0.7855, 0.06076, 0.7415, 0.06076, 0.7415, 3.54e-09, 0.7855, 0.0, 0.6056, 0.06064, 0.5981, 1.062e-08, 0.6495, 0.0, 0.6495, 0.06064, 0.8285, 0.825, 0.8725, 0.825, 0.8725, 0.8763, 0.8285, 0.8763, 0.5953, 0.298, 0.6027, 0.2373, 0.6467, 0.2373, 0.6467, 0.298, 0.9476, 0.04388, 0.9036, 0.04388, 0.9036, 0.0, 0.9476, 0.0, 0.7422, 0.1479, 0.7422, 0.08722, 0.7862, 0.08722, 0.7862, 0.1479, 0.1647, 0.804, 0.1208, 0.804, 0.1208, 0.7435, 0.1647, 0.7435, 0.0, 0.6916, 0.0, 0.6311, 0.04679, 0.6311, 0.04679, 0.6916, 0.7812, 0.8759, 0.8251, 0.8759, 0.8251, 0.9226, 0.7812, 0.9226, 0.3595, 0.6902, 0.3595, 0.6297, 0.4063, 0.6297, 0.4063, 0.6902, 0.8725, 0.923, 0.8285, 0.923, 0.8285, 0.8763, 0.8725, 0.8763, 0.5235, 0.7412, 0.5235, 0.8017, 0.4796, 0.8017, 0.4796, 0.7412, 0.4661, 0.6848, 0.4192, 0.6848, 0.4192, 0.6229, 0.4661, 0.6229, 0.9025, 0.4461, 0.9025, 0.508, 0.8674, 0.508, 0.8674, 0.4461, 0.0, 0.9708, 0.0, 0.924, 0.03509, 0.924, 0.03509, 0.9708, 0.903, 0.6965, 0.903, 0.7584, 0.8679, 0.7584, 0.8679, 0.6965, 0.0978, 0.9232, 0.0978, 0.97, 0.06271, 0.97, 0.06271, 0.9232, 0.6815, 0.1524, 0.6815, 0.2143, 0.6346, 0.2143, 0.6346, 0.1524, 0.3595, 0.6902, 0.4064, 0.6902, 0.4064, 0.7479, 0.3595, 0.7479, 0.06271, 0.9232, 0.06271, 0.8654, 0.09984, 0.8654, 0.09984, 0.9232, 0.1208, 0.9674, 0.1208, 0.9206, 0.1579, 0.9206, 0.1579, 0.9674, 0.1797, 0.9224, 0.1797, 0.8647, 0.2168, 0.8647, 0.2168, 0.9224, 0.5167, 0.9187, 0.5167, 0.9656, 0.4796, 0.9656, 0.4796, 0.9187, 0.5886, 0.6861, 0.5886, 0.7438, 0.5417, 0.7438, 0.5417, 0.6861, 0.2845, 0.7931, 0.2375, 0.7931, 0.2375, 0.7364, 0.2845, 0.7364, 0.7415, 0.8153, 0.7415, 0.7587, 0.7864, 0.7587, 0.7864, 0.8153, 0.6463, 0.9165, 0.6463, 0.8697, 0.6913, 0.8697, 0.6913, 0.9165, 0.594, 0.8104, 0.594, 0.7538, 0.6389, 0.7538, 0.6389, 0.8104, 0.7395, 0.8709, 0.7395, 0.9177, 0.6946, 0.9177, 0.6946, 0.8709, 0.3451, 0.7317, 0.3451, 0.7884, 0.2982, 0.7884, 0.2982, 0.7317, 0.4796, 0.6832, 0.5265, 0.6832, 0.5265, 0.7412, 0.4796, 0.7412, 0.4192, 0.6229, 0.4192, 0.5649, 0.4763, 0.5649, 0.4763, 0.6229, 0.7389, 0.4461, 0.7858, 0.4461, 0.7858, 0.5031, 0.7389, 0.5031, 0.1208, 0.6232, 0.1208, 0.5652, 0.1779, 0.5652, 0.1779, 0.6232, 0.7865, 0.6332, 0.7396, 0.6332, 0.7396, 0.5762, 0.7865, 0.5762, 0.7422, 0.08722, 0.7422, 0.1452, 0.6953, 0.1452, 0.6953, 0.08722, 0.2267, 0.685, 0.1797, 0.685, 0.1797, 0.6233, 0.2267, 0.6233, 0.5368, 0.5078, 0.5368, 0.4461, 0.5925, 0.4461, 0.5925, 0.5078, 0.4661, 0.8001, 0.4192, 0.8001, 0.4192, 0.7445, 0.4661, 0.7445, 0.5228, 0.2141, 0.5228, 0.1524, 0.5785, 0.1524, 0.5785, 0.2141, 0.5886, 0.7994, 0.5417, 0.7994, 0.5417, 0.7438, 0.5886, 0.7438, 0.1677, 0.6232, 0.1677, 0.6849, 0.1208, 0.6849, 0.1208, 0.6232, 0.7303, 0.5674, 0.6833, 0.5674, 0.6833, 0.5082, 0.7303, 0.5082, 0.2421, 0.07768, 0.1828, 0.07768, 0.1828, 0.0, 0.2421, 0.0, 0.5131, 0.383, 0.4661, 0.383, 0.4661, 0.3053, 0.5131, 0.3053, 0.2404, 0.1649, 0.1811, 0.1649, 0.1811, 0.08722, 0.2404, 0.08722, 0.4758, 0.1524, 0.5228, 0.1524, 0.5228, 0.2301, 0.4758, 0.2301, 0.7303, 0.3763, 0.7303, 0.4354, 0.6833, 0.4354, 0.6833, 0.3763, 0.04694, 0.7491, 2.837e-08, 0.7491, 0.0, 0.6916, 0.04694, 0.6916, 0.1153, 0.2531, 0.05764, 0.2531, 0.05764, 0.1744, 0.1153, 0.1744, 0.3723, 0.3716, 0.4192, 0.3716, 0.4192, 0.4503, 0.3723, 0.4503, 0.05764, 0.2531, 1.419e-08, 0.2531, 0.0, 0.1744, 0.05764, 0.1744, 0.4661, 0.384, 0.4192, 0.384, 0.4192, 0.3053, 0.4661, 0.3053, 0.06271, 0.7488, 0.06271, 0.6913, 0.1096, 0.6913, 0.1096, 0.7488, 0.7303, 0.3763, 0.7772, 0.3763, 0.7772, 0.4334, 0.7303, 0.4334, 0.5368, 0.6256, 0.4796, 0.6256, 0.4796, 0.5685, 0.5368, 0.5685, 0.594, 0.6966, 0.641, 0.6966, 0.641, 0.7538, 0.594, 0.7538, 0.2369, 0.6233, 0.1797, 0.6233, 0.1797, 0.5661, 0.2369, 0.5661, 0.7415, 0.7537, 0.6946, 0.7537, 0.6946, 0.6965, 0.7415, 0.6965, 0.7714, 0.1524, 0.7714, 0.2095, 0.7245, 0.2095, 0.7245, 0.1524, 0.2192, 0.8647, 0.1797, 0.8647, 0.1797, 0.8047, 0.2192, 0.8047, 0.594, 0.5685, 0.594, 0.6285, 0.5417, 0.6285, 0.5417, 0.5685, 0.781, 0.925, 0.7415, 0.925, 0.7415, 0.8728, 0.781, 0.8728, 0.6463, 0.5762, 0.6463, 0.6363, 0.594, 0.6363, 0.594, 0.5762, 0.03952, 0.924, 0.0, 0.924, 0.0, 0.8718, 0.03952, 0.8718, 0.8631, 0.08157, 0.8631, 0.1416, 0.8236, 0.1416, 0.8236, 0.08157, 0.9058, 0.628, 0.8663, 0.628, 0.8663, 0.5713, 0.9058, 0.5713, 0.4758, 0.2301, 0.419, 0.2301, 0.419, 0.1649, 0.4758, 0.1649, 0.7714, 0.1524, 0.8109, 0.1524, 0.8109, 0.2176, 0.7714, 0.2176, 0.1205, 0.4509, 0.06366, 0.4509, 0.06366, 0.3857, 0.1205, 0.3857, 0.03952, 0.8143, 0.0, 0.8143, 0.0, 0.7491, 0.03952, 0.7491, 0.3377, 0.8456, 0.3377, 0.9023, 0.2982, 0.9023, 0.2982, 0.8456, 0.594, 0.8104, 0.6335, 0.8104, 0.6335, 0.8681, 0.594, 0.8681, 0.1786, 0.4454, 0.1208, 0.4454, 0.1208, 0.3807, 0.1786, 0.3807, 0.7766, 0.5082, 0.8161, 0.5082, 0.8161, 0.5729, 0.7766, 0.5729, 0.2364, 0.4454, 0.1786, 0.4454, 0.1786, 0.3807, 0.2364, 0.3807, 0.8167, 0.441, 0.7772, 0.441, 0.7772, 0.3763, 0.8167, 0.3763, 0.1022, 0.8078, 0.1022, 0.8654, 0.06271, 0.8654, 0.06271, 0.8078, 0.9036, 0.05678, 0.8641, 0.05678, 0.8641, 3.54e-09, 0.9036, 0.0, 0.2944, 0.5605, 0.2375, 0.5605, 0.2375, 0.4987, 0.2944, 0.4987, 0.8167, 0.3763, 0.8562, 0.3763, 0.8562, 0.4381, 0.8167, 0.4381, 0.3551, 0.5561, 0.2982, 0.5561, 0.2982, 0.4943, 0.3551, 0.4943, 0.8557, 0.57, 0.8161, 0.57, 0.8161, 0.5082, 0.8557, 0.5082, 0.8632, 0.8155, 0.8632, 0.7587, 0.9027, 0.7587, 0.9027, 0.8155, 0.7341, 0.8709, 0.6946, 0.8709, 0.6946, 0.8134, 0.7341, 0.8134, 0.5911, 0.6285, 0.5911, 0.6861, 0.5417, 0.6861, 0.5417, 0.6285, 0.9425, 0.7458, 0.903, 0.7458, 0.903, 0.6965, 0.9425, 0.6965, 0.529, 0.6256, 0.529, 0.6832, 0.4796, 0.6832, 0.4796, 0.6256, 0.912, 0.933, 0.8725, 0.933, 0.8725, 0.8837, 0.912, 0.8837, 0.6859, 0.8121, 0.6859, 0.8697, 0.6463, 0.8697, 0.6463, 0.8121, 0.8504, 0.2143, 0.8109, 0.2143, 0.8109, 0.1524, 0.8504, 0.1524, 0.884, 0.3673, 0.884, 0.3053, 0.9188, 0.3053, 0.9188, 0.3673, 0.4192, 0.9968, 0.4192, 0.9574, 0.454, 0.9574, 0.454, 0.9968, 0.1208, 0.9206, 0.1208, 0.8586, 0.1555, 0.8586, 0.1555, 0.9206, 0.2723, 0.9606, 0.2723, 1.0, 0.2375, 1.0, 0.2375, 0.9606, 0.8453, 0.3053, 0.8453, 0.3673, 0.8058, 0.3673, 0.8058, 0.3053, 0.781, 0.8728, 0.7415, 0.8728, 0.7415, 0.8153, 0.781, 0.8153, 0.5953, 0.2962, 0.5377, 0.2962, 0.5377, 0.2373, 0.5953, 0.2373, 0.8667, 0.6931, 0.8271, 0.6931, 0.8271, 0.6342, 0.8667, 0.6342, 0.5981, 0.0589, 0.5406, 0.0589, 0.5406, 0.0, 0.5981, 0.0, 0.3595, 0.8068, 0.399, 0.8068, 0.399, 0.8657, 0.3595, 0.8657, 0.03952, 0.8143, 0.03952, 0.8718, 2.837e-08, 0.8718, 0.0, 0.8143, 0.8679, 0.7554, 0.8284, 0.7554, 0.8284, 0.6965, 0.8679, 0.6965, 0.2375, 0.6194, 0.2375, 0.5605, 0.2938, 0.5605, 0.2938, 0.6194, 0.8667, 0.2373, 0.9062, 0.2373, 0.9062, 0.2935, 0.8667, 0.2935, 0.1811, 0.5043, 0.1811, 0.4454, 0.2374, 0.4454, 0.2374, 0.5043, 0.9062, 0.6904, 0.8667, 0.6904, 0.8667, 0.6342, 0.9062, 0.6342, 0.8674, 0.4461, 0.8674, 0.505, 0.8279, 0.505, 0.8279, 0.4461, 0.1811, 0.5058, 0.1208, 0.5058, 0.1208, 0.4454, 0.1811, 0.4454, 0.6949, 0.4461, 0.6949, 0.5065, 0.6486, 0.5065, 0.6486, 0.4461, 0.594, 0.6966, 0.594, 0.6363, 0.6404, 0.6363, 0.6404, 0.6966, 0.6953, 0.08722, 0.6953, 0.1476, 0.6489, 0.1476, 0.6489, 0.08722, 0.6959, 0.0, 0.6959, 0.06026, 0.6495, 0.06026, 0.6495, 0.0, 0.4796, 0.4451, 0.4796, 0.5055, 0.4192, 0.5055, 0.4192, 0.4451, 7.094e-09, 0.5111, 0.0, 0.4509, 0.05971, 0.4509, 0.05971, 0.5111, 0.4192, 0.7445, 0.4192, 0.6848, 0.4649, 0.6848, 0.4649, 0.7445, 0.6946, 0.6965, 0.6946, 0.6363, 0.7402, 0.6363, 0.7402, 0.6965, 0.6959, 0.05961, 0.6959, 1.416e-08, 0.7415, 0.0, 0.7415, 0.05961, 0.7406, 0.2373, 0.7406, 0.2976, 0.6949, 0.2976, 0.6949, 0.2373, 0.4192, 0.5106, 0.3595, 0.5106, 0.3595, 0.4503, 0.4192, 0.4503, 0.4832, 0.1482, 0.4228, 0.1482, 0.4228, 0.08722, 0.4832, 0.08722, 0.3016, 0.1596, 0.2404, 0.1596, 0.2404, 0.08722, 0.3016, 0.08722, 0.2421, 0.0, 0.3024, 0.0, 0.3024, 0.07242, 0.2421, 0.07242, 0.299, 0.2373, 0.2378, 0.2373, 0.2378, 0.1649, 0.299, 0.1649, 0.2982, 0.3097, 0.2378, 0.3097, 0.2378, 0.2373, 0.2982, 0.2373, 0.4818, 0.0, 0.4818, 0.06101, 0.4214, 0.06101, 0.4214, 0.0, 0.2979, 0.438, 0.2375, 0.438, 0.2375, 0.376, 0.2979, 0.376, 0.06271, 0.5129, 0.06271, 0.4509, 0.1205, 0.4509, 0.1205, 0.5129, 0.4796, 0.5685, 0.4796, 0.5082, 0.5373, 0.5082, 0.5373, 0.5685, 0.4796, 0.4461, 0.4796, 0.384, 0.5373, 0.384, 0.5373, 0.4461, 0.2375, 0.5058, 0.2375, 0.5661, 0.1797, 0.5661, 0.1797, 0.5058, 0.3586, 0.3716, 0.3586, 0.4337, 0.2982, 0.4337, 0.2982, 0.3716, 0.5373, 0.5685, 0.5373, 0.5082, 0.594, 0.5082, 0.594, 0.5685, 0.1775, 0.2475, 0.1208, 0.2475, 0.1208, 0.1674, 0.1775, 0.1674, 0.1208, 0.08722, 0.1811, 0.08722, 0.1811, 0.1674, 0.1208, 0.1674, 0.2378, 0.245, 0.1811, 0.245, 0.1811, 0.1649, 0.2378, 0.1649, 0.1224, 5.31e-09, 0.1828, 0.0, 0.1828, 0.08013, 0.1224, 0.08013, 0.5373, 0.384, 0.594, 0.384, 0.594, 0.4443, 0.5373, 0.4443, 0.4832, 0.1475, 0.4832, 0.08722, 0.5419, 0.08722, 0.5419, 0.1475, 0.3595, 0.6297, 0.3595, 0.5711, 0.4137, 0.5711, 0.4137, 0.6297, 0.0, 0.6311, 7.094e-09, 0.5708, 0.05422, 0.5708, 0.05422, 0.6311, 0.06271, 0.6313, 0.06271, 0.5726, 0.1169, 0.5726, 0.1169, 0.6313, 0.6244, 0.3053, 0.6244, 0.3656, 0.5702, 0.3656, 0.5702, 0.3053, 0.5406, 0.06026, 0.4818, 0.06026, 0.4818, 0.0, 0.5406, 0.0, 0.4805, 0.2984, 0.4201, 0.2984, 0.4201, 0.2373, 0.4805, 0.2373, 0.1224, 0.08722, 0.0612, 0.08722, 0.0612, 0.0, 0.1224, 0.0, 0.0, 0.08722, 0.06038, 0.08722, 0.06038, 0.1744, 2.837e-08, 0.1744, 0.0612, 0.08722, 1.419e-08, 0.08722, 0.0, 0.0, 0.0612, 0.0, 0.06038, 0.08722, 0.1208, 0.08722, 0.1208, 0.1744, 0.06038, 0.1744, 0.4796, 0.384, 0.4796, 0.4451, 0.4192, 0.4451, 0.4192, 0.384])
me_wall_005.materials.append(mat_material_002)
me_wall_005.use_remesh_preserve_volume = False
me_wall_005.use_remesh_preserve_attributes = False
me_wall_005.use_mirror_vertex_groups = False
me_wall_005.update()

# ---- objects
ob_wall = bpy.data.objects.new('Wall', me_wall_005)
ob_lamp = bpy.data.objects.new('Lamp', light_lamp)
ob_camera = bpy.data.objects.new('Camera', cam_camera)

# ---- transforms, parenting, visibility, modifiers, constraints
ob_wall.location = (0.0, 0.0, 0.0)
ob_wall.lineart.crease_threshold = 0.0
ob_lamp.location = (4.076, 1.005, 5.904)
ob_lamp.rotation_euler = (0.6503, 0.05522, 1.866)
ob_lamp.lock_rotations_4d = False
ob_lamp.empty_display_type = 'ARROWS'
ob_lamp.color = (0.0, 0.0, 0.0, 0.0)
ob_lamp.lineart.crease_threshold = 0.0
ob_camera.location = (-4.172e-07, -77.34, 7.433)
ob_camera.rotation_euler = (1.571, -0.0, 0.0)
ob_camera.scale = (1.0, 1.0, 1.0)
ob_camera.lock_rotations_4d = False
ob_camera.empty_display_type = 'ARROWS'
ob_camera.color = (0.0, 0.0, 0.0, 0.0)
ob_camera.display_type = 'WIRE'
ob_camera.lineart.crease_threshold = 0.0

# ---- collection membership
col_collection_1.objects.link(ob_wall)
col_collection_1.objects.link(ob_lamp)
col_collection_1.objects.link(ob_camera)

# ---- scene / render settings (as saved in the file)
scene.camera = ob_camera
scene.frame_start = 1; scene.frame_end = 250; scene.frame_set(1)
scene.render.engine = 'CYCLES'
scene.render.resolution_percentage = 50
scene.render.dither_intensity = 0.0
scene.render.film_transparent = True
scene.cycles.use_denoising = False
scene.cycles.samples = 128
scene.cycles.sampling_pattern = 'TABULATED_SOBOL'
scene.cycles.use_adaptive_sampling = False
scene.cycles.use_light_tree = False
scene.cycles.blur_glossy = 0.0
scene.cycles.sample_clamp_indirect = 0.0
scene.view_settings.view_transform = 'Standard'
bpy.context.view_layer.update()
